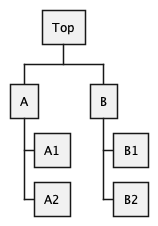

The diagram above was rendered by PlantUML. Its source (embedded in the PNG):
@startwbs
* Top
** A
*** A1
*** A2
** B
*** B1
*** B2
@endwbs